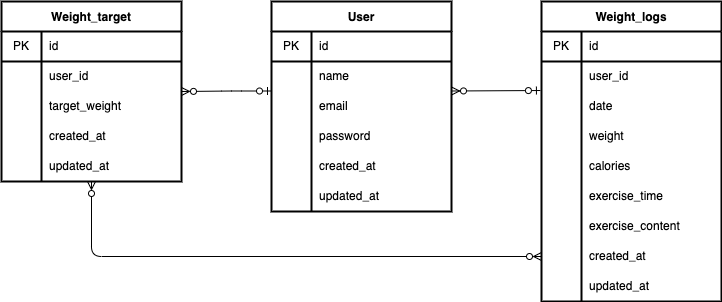

The diagram above was exported from draw.io. Its source (the exported page's mxGraphModel, read from the mxfile embedded in the PNG):
<mxGraphModel dx="358" dy="515" grid="1" gridSize="10" guides="1" tooltips="1" connect="1" arrows="1" fold="1" page="1" pageScale="1" pageWidth="827" pageHeight="1169" math="0" shadow="0">
  <root>
    <mxCell id="0" />
    <mxCell id="1" parent="0" />
    <mxCell id="16" value="User" style="shape=table;startSize=30;container=1;collapsible=0;childLayout=tableLayout;fixedRows=1;rowLines=0;fontStyle=1;strokeColor=default;strokeWidth=2;" parent="1" vertex="1">
      <mxGeometry x="310" y="40" width="180" height="210" as="geometry" />
    </mxCell>
    <mxCell id="17" value="" style="shape=tableRow;horizontal=0;startSize=0;swimlaneHead=0;swimlaneBody=0;top=0;left=0;bottom=0;right=0;collapsible=0;dropTarget=0;fillColor=none;points=[[0,0.5],[1,0.5]];portConstraint=eastwest;strokeColor=default;" parent="16" vertex="1">
      <mxGeometry y="30" width="180" height="30" as="geometry" />
    </mxCell>
    <mxCell id="18" value="PK" style="shape=partialRectangle;html=1;whiteSpace=wrap;connectable=0;fillColor=none;top=0;left=0;bottom=0;right=0;overflow=hidden;pointerEvents=1;strokeColor=default;" parent="17" vertex="1">
      <mxGeometry width="40" height="30" as="geometry">
        <mxRectangle width="40" height="30" as="alternateBounds" />
      </mxGeometry>
    </mxCell>
    <mxCell id="19" value="id" style="shape=partialRectangle;html=1;whiteSpace=wrap;connectable=0;fillColor=none;top=0;left=0;bottom=0;right=0;align=left;spacingLeft=6;overflow=hidden;strokeColor=default;" parent="17" vertex="1">
      <mxGeometry x="40" width="140" height="30" as="geometry">
        <mxRectangle width="140" height="30" as="alternateBounds" />
      </mxGeometry>
    </mxCell>
    <mxCell id="20" value="" style="shape=tableRow;horizontal=0;startSize=0;swimlaneHead=0;swimlaneBody=0;top=0;left=0;bottom=0;right=0;collapsible=0;dropTarget=0;fillColor=none;points=[[0,0.5],[1,0.5]];portConstraint=eastwest;strokeColor=default;" parent="16" vertex="1">
      <mxGeometry y="60" width="180" height="30" as="geometry" />
    </mxCell>
    <mxCell id="21" value="" style="shape=partialRectangle;html=1;whiteSpace=wrap;connectable=0;fillColor=none;top=0;left=0;bottom=0;right=0;overflow=hidden;strokeColor=default;" parent="20" vertex="1">
      <mxGeometry width="40" height="30" as="geometry">
        <mxRectangle width="40" height="30" as="alternateBounds" />
      </mxGeometry>
    </mxCell>
    <mxCell id="22" value="name" style="shape=partialRectangle;html=1;whiteSpace=wrap;connectable=0;fillColor=none;top=0;left=0;bottom=0;right=0;align=left;spacingLeft=6;overflow=hidden;strokeColor=default;" parent="20" vertex="1">
      <mxGeometry x="40" width="140" height="30" as="geometry">
        <mxRectangle width="140" height="30" as="alternateBounds" />
      </mxGeometry>
    </mxCell>
    <mxCell id="23" value="" style="shape=tableRow;horizontal=0;startSize=0;swimlaneHead=0;swimlaneBody=0;top=0;left=0;bottom=0;right=0;collapsible=0;dropTarget=0;fillColor=none;points=[[0,0.5],[1,0.5]];portConstraint=eastwest;strokeColor=default;" parent="16" vertex="1">
      <mxGeometry y="90" width="180" height="30" as="geometry" />
    </mxCell>
    <mxCell id="24" value="" style="shape=partialRectangle;html=1;whiteSpace=wrap;connectable=0;fillColor=none;top=0;left=0;bottom=0;right=0;overflow=hidden;strokeColor=default;" parent="23" vertex="1">
      <mxGeometry width="40" height="30" as="geometry">
        <mxRectangle width="40" height="30" as="alternateBounds" />
      </mxGeometry>
    </mxCell>
    <mxCell id="25" value="email" style="shape=partialRectangle;html=1;whiteSpace=wrap;connectable=0;fillColor=none;top=0;left=0;bottom=0;right=0;align=left;spacingLeft=6;overflow=hidden;strokeColor=default;" parent="23" vertex="1">
      <mxGeometry x="40" width="140" height="30" as="geometry">
        <mxRectangle width="140" height="30" as="alternateBounds" />
      </mxGeometry>
    </mxCell>
    <mxCell id="29" style="shape=tableRow;horizontal=0;startSize=0;swimlaneHead=0;swimlaneBody=0;top=0;left=0;bottom=0;right=0;collapsible=0;dropTarget=0;fillColor=none;points=[[0,0.5],[1,0.5]];portConstraint=eastwest;strokeColor=default;" parent="16" vertex="1">
      <mxGeometry y="120" width="180" height="30" as="geometry" />
    </mxCell>
    <mxCell id="30" style="shape=partialRectangle;html=1;whiteSpace=wrap;connectable=0;fillColor=none;top=0;left=0;bottom=0;right=0;overflow=hidden;strokeColor=default;" parent="29" vertex="1">
      <mxGeometry width="40" height="30" as="geometry">
        <mxRectangle width="40" height="30" as="alternateBounds" />
      </mxGeometry>
    </mxCell>
    <mxCell id="31" value="password" style="shape=partialRectangle;html=1;whiteSpace=wrap;connectable=0;fillColor=none;top=0;left=0;bottom=0;right=0;align=left;spacingLeft=6;overflow=hidden;strokeColor=default;" parent="29" vertex="1">
      <mxGeometry x="40" width="140" height="30" as="geometry">
        <mxRectangle width="140" height="30" as="alternateBounds" />
      </mxGeometry>
    </mxCell>
    <mxCell id="26" style="shape=tableRow;horizontal=0;startSize=0;swimlaneHead=0;swimlaneBody=0;top=0;left=0;bottom=0;right=0;collapsible=0;dropTarget=0;fillColor=none;points=[[0,0.5],[1,0.5]];portConstraint=eastwest;strokeColor=default;" parent="16" vertex="1">
      <mxGeometry y="150" width="180" height="30" as="geometry" />
    </mxCell>
    <mxCell id="27" style="shape=partialRectangle;html=1;whiteSpace=wrap;connectable=0;fillColor=none;top=0;left=0;bottom=0;right=0;overflow=hidden;strokeColor=default;" parent="26" vertex="1">
      <mxGeometry width="40" height="30" as="geometry">
        <mxRectangle width="40" height="30" as="alternateBounds" />
      </mxGeometry>
    </mxCell>
    <mxCell id="28" value="created_at" style="shape=partialRectangle;html=1;whiteSpace=wrap;connectable=0;fillColor=none;top=0;left=0;bottom=0;right=0;align=left;spacingLeft=6;overflow=hidden;strokeColor=default;" parent="26" vertex="1">
      <mxGeometry x="40" width="140" height="30" as="geometry">
        <mxRectangle width="140" height="30" as="alternateBounds" />
      </mxGeometry>
    </mxCell>
    <mxCell id="32" style="shape=tableRow;horizontal=0;startSize=0;swimlaneHead=0;swimlaneBody=0;top=0;left=0;bottom=0;right=0;collapsible=0;dropTarget=0;fillColor=none;points=[[0,0.5],[1,0.5]];portConstraint=eastwest;strokeColor=default;" parent="16" vertex="1">
      <mxGeometry y="180" width="180" height="30" as="geometry" />
    </mxCell>
    <mxCell id="33" style="shape=partialRectangle;html=1;whiteSpace=wrap;connectable=0;fillColor=none;top=0;left=0;bottom=0;right=0;overflow=hidden;strokeColor=default;" parent="32" vertex="1">
      <mxGeometry width="40" height="30" as="geometry">
        <mxRectangle width="40" height="30" as="alternateBounds" />
      </mxGeometry>
    </mxCell>
    <mxCell id="34" value="updated_at" style="shape=partialRectangle;html=1;whiteSpace=wrap;connectable=0;fillColor=none;top=0;left=0;bottom=0;right=0;align=left;spacingLeft=6;overflow=hidden;strokeColor=default;" parent="32" vertex="1">
      <mxGeometry x="40" width="140" height="30" as="geometry">
        <mxRectangle width="140" height="30" as="alternateBounds" />
      </mxGeometry>
    </mxCell>
    <mxCell id="36" style="edgeStyle=none;html=1;exitX=1;exitY=0.5;exitDx=0;exitDy=0;exitPerimeter=0;entryX=1;entryY=0.5;entryDx=0;entryDy=0;entryPerimeter=0;" parent="1" source="35" target="35" edge="1">
      <mxGeometry relative="1" as="geometry" />
    </mxCell>
    <mxCell id="35" value="" style="line;strokeWidth=2;html=1;strokeColor=default;" parent="1" vertex="1">
      <mxGeometry x="40" y="90" width="180" height="20" as="geometry" />
    </mxCell>
    <mxCell id="37" value="Weight_target" style="shape=table;startSize=30;container=1;collapsible=0;childLayout=tableLayout;fixedRows=1;rowLines=0;fontStyle=1;strokeColor=default;strokeWidth=2;" parent="1" vertex="1">
      <mxGeometry x="40" y="40" width="180" height="180" as="geometry" />
    </mxCell>
    <mxCell id="38" value="" style="shape=tableRow;horizontal=0;startSize=0;swimlaneHead=0;swimlaneBody=0;top=0;left=0;bottom=0;right=0;collapsible=0;dropTarget=0;fillColor=none;points=[[0,0.5],[1,0.5]];portConstraint=eastwest;strokeColor=default;strokeWidth=2;" parent="37" vertex="1">
      <mxGeometry y="30" width="180" height="30" as="geometry" />
    </mxCell>
    <mxCell id="39" value="PK" style="shape=partialRectangle;html=1;whiteSpace=wrap;connectable=0;fillColor=none;top=0;left=0;bottom=0;right=0;overflow=hidden;pointerEvents=1;strokeColor=default;strokeWidth=2;" parent="38" vertex="1">
      <mxGeometry width="40" height="30" as="geometry">
        <mxRectangle width="40" height="30" as="alternateBounds" />
      </mxGeometry>
    </mxCell>
    <mxCell id="40" value="id" style="shape=partialRectangle;html=1;whiteSpace=wrap;connectable=0;fillColor=none;top=0;left=0;bottom=0;right=0;align=left;spacingLeft=6;overflow=hidden;strokeColor=default;strokeWidth=2;" parent="38" vertex="1">
      <mxGeometry x="40" width="140" height="30" as="geometry">
        <mxRectangle width="140" height="30" as="alternateBounds" />
      </mxGeometry>
    </mxCell>
    <mxCell id="41" value="" style="shape=tableRow;horizontal=0;startSize=0;swimlaneHead=0;swimlaneBody=0;top=0;left=0;bottom=0;right=0;collapsible=0;dropTarget=0;fillColor=none;points=[[0,0.5],[1,0.5]];portConstraint=eastwest;strokeColor=default;strokeWidth=2;" parent="37" vertex="1">
      <mxGeometry y="60" width="180" height="30" as="geometry" />
    </mxCell>
    <mxCell id="42" value="" style="shape=partialRectangle;html=1;whiteSpace=wrap;connectable=0;fillColor=none;top=0;left=0;bottom=0;right=0;overflow=hidden;strokeColor=default;strokeWidth=2;" parent="41" vertex="1">
      <mxGeometry width="40" height="30" as="geometry">
        <mxRectangle width="40" height="30" as="alternateBounds" />
      </mxGeometry>
    </mxCell>
    <mxCell id="43" value="user_id" style="shape=partialRectangle;html=1;whiteSpace=wrap;connectable=0;fillColor=none;top=0;left=0;bottom=0;right=0;align=left;spacingLeft=6;overflow=hidden;strokeColor=default;strokeWidth=2;" parent="41" vertex="1">
      <mxGeometry x="40" width="140" height="30" as="geometry">
        <mxRectangle width="140" height="30" as="alternateBounds" />
      </mxGeometry>
    </mxCell>
    <mxCell id="44" value="" style="shape=tableRow;horizontal=0;startSize=0;swimlaneHead=0;swimlaneBody=0;top=0;left=0;bottom=0;right=0;collapsible=0;dropTarget=0;fillColor=none;points=[[0,0.5],[1,0.5]];portConstraint=eastwest;strokeColor=default;strokeWidth=2;" parent="37" vertex="1">
      <mxGeometry y="90" width="180" height="30" as="geometry" />
    </mxCell>
    <mxCell id="45" value="" style="shape=partialRectangle;html=1;whiteSpace=wrap;connectable=0;fillColor=none;top=0;left=0;bottom=0;right=0;overflow=hidden;strokeColor=default;strokeWidth=2;" parent="44" vertex="1">
      <mxGeometry width="40" height="30" as="geometry">
        <mxRectangle width="40" height="30" as="alternateBounds" />
      </mxGeometry>
    </mxCell>
    <mxCell id="46" value="target_weight" style="shape=partialRectangle;html=1;whiteSpace=wrap;connectable=0;fillColor=none;top=0;left=0;bottom=0;right=0;align=left;spacingLeft=6;overflow=hidden;strokeColor=default;strokeWidth=2;" parent="44" vertex="1">
      <mxGeometry x="40" width="140" height="30" as="geometry">
        <mxRectangle width="140" height="30" as="alternateBounds" />
      </mxGeometry>
    </mxCell>
    <mxCell id="60" style="shape=tableRow;horizontal=0;startSize=0;swimlaneHead=0;swimlaneBody=0;top=0;left=0;bottom=0;right=0;collapsible=0;dropTarget=0;fillColor=none;points=[[0,0.5],[1,0.5]];portConstraint=eastwest;strokeColor=default;strokeWidth=2;" parent="37" vertex="1">
      <mxGeometry y="120" width="180" height="30" as="geometry" />
    </mxCell>
    <mxCell id="61" style="shape=partialRectangle;html=1;whiteSpace=wrap;connectable=0;fillColor=none;top=0;left=0;bottom=0;right=0;overflow=hidden;strokeColor=default;strokeWidth=2;" parent="60" vertex="1">
      <mxGeometry width="40" height="30" as="geometry">
        <mxRectangle width="40" height="30" as="alternateBounds" />
      </mxGeometry>
    </mxCell>
    <mxCell id="62" value="created_at" style="shape=partialRectangle;html=1;whiteSpace=wrap;connectable=0;fillColor=none;top=0;left=0;bottom=0;right=0;align=left;spacingLeft=6;overflow=hidden;strokeColor=default;strokeWidth=2;" parent="60" vertex="1">
      <mxGeometry x="40" width="140" height="30" as="geometry">
        <mxRectangle width="140" height="30" as="alternateBounds" />
      </mxGeometry>
    </mxCell>
    <mxCell id="57" style="shape=tableRow;horizontal=0;startSize=0;swimlaneHead=0;swimlaneBody=0;top=0;left=0;bottom=0;right=0;collapsible=0;dropTarget=0;fillColor=none;points=[[0,0.5],[1,0.5]];portConstraint=eastwest;strokeColor=default;strokeWidth=2;" parent="37" vertex="1">
      <mxGeometry y="150" width="180" height="30" as="geometry" />
    </mxCell>
    <mxCell id="58" style="shape=partialRectangle;html=1;whiteSpace=wrap;connectable=0;fillColor=none;top=0;left=0;bottom=0;right=0;overflow=hidden;strokeColor=default;strokeWidth=2;" parent="57" vertex="1">
      <mxGeometry width="40" height="30" as="geometry">
        <mxRectangle width="40" height="30" as="alternateBounds" />
      </mxGeometry>
    </mxCell>
    <mxCell id="59" value="updated_at" style="shape=partialRectangle;html=1;whiteSpace=wrap;connectable=0;fillColor=none;top=0;left=0;bottom=0;right=0;align=left;spacingLeft=6;overflow=hidden;strokeColor=default;strokeWidth=2;" parent="57" vertex="1">
      <mxGeometry x="40" width="140" height="30" as="geometry">
        <mxRectangle width="140" height="30" as="alternateBounds" />
      </mxGeometry>
    </mxCell>
    <mxCell id="47" value="Weight_logs" style="shape=table;startSize=30;container=1;collapsible=0;childLayout=tableLayout;fixedRows=1;rowLines=0;fontStyle=1;strokeColor=default;strokeWidth=2;" parent="1" vertex="1">
      <mxGeometry x="580" y="40" width="180" height="300" as="geometry" />
    </mxCell>
    <mxCell id="48" value="" style="shape=tableRow;horizontal=0;startSize=0;swimlaneHead=0;swimlaneBody=0;top=0;left=0;bottom=0;right=0;collapsible=0;dropTarget=0;fillColor=none;points=[[0,0.5],[1,0.5]];portConstraint=eastwest;strokeColor=default;strokeWidth=2;" parent="47" vertex="1">
      <mxGeometry y="30" width="180" height="30" as="geometry" />
    </mxCell>
    <mxCell id="49" value="PK" style="shape=partialRectangle;html=1;whiteSpace=wrap;connectable=0;fillColor=none;top=0;left=0;bottom=0;right=0;overflow=hidden;pointerEvents=1;strokeColor=default;strokeWidth=2;" parent="48" vertex="1">
      <mxGeometry width="40" height="30" as="geometry">
        <mxRectangle width="40" height="30" as="alternateBounds" />
      </mxGeometry>
    </mxCell>
    <mxCell id="50" value="id" style="shape=partialRectangle;html=1;whiteSpace=wrap;connectable=0;fillColor=none;top=0;left=0;bottom=0;right=0;align=left;spacingLeft=6;overflow=hidden;strokeColor=default;strokeWidth=2;" parent="48" vertex="1">
      <mxGeometry x="40" width="140" height="30" as="geometry">
        <mxRectangle width="140" height="30" as="alternateBounds" />
      </mxGeometry>
    </mxCell>
    <mxCell id="51" value="" style="shape=tableRow;horizontal=0;startSize=0;swimlaneHead=0;swimlaneBody=0;top=0;left=0;bottom=0;right=0;collapsible=0;dropTarget=0;fillColor=none;points=[[0,0.5],[1,0.5]];portConstraint=eastwest;strokeColor=default;strokeWidth=2;" parent="47" vertex="1">
      <mxGeometry y="60" width="180" height="30" as="geometry" />
    </mxCell>
    <mxCell id="52" value="" style="shape=partialRectangle;html=1;whiteSpace=wrap;connectable=0;fillColor=none;top=0;left=0;bottom=0;right=0;overflow=hidden;strokeColor=default;strokeWidth=2;" parent="51" vertex="1">
      <mxGeometry width="40" height="30" as="geometry">
        <mxRectangle width="40" height="30" as="alternateBounds" />
      </mxGeometry>
    </mxCell>
    <mxCell id="53" value="user_id" style="shape=partialRectangle;html=1;whiteSpace=wrap;connectable=0;fillColor=none;top=0;left=0;bottom=0;right=0;align=left;spacingLeft=6;overflow=hidden;strokeColor=default;strokeWidth=2;" parent="51" vertex="1">
      <mxGeometry x="40" width="140" height="30" as="geometry">
        <mxRectangle width="140" height="30" as="alternateBounds" />
      </mxGeometry>
    </mxCell>
    <mxCell id="54" value="" style="shape=tableRow;horizontal=0;startSize=0;swimlaneHead=0;swimlaneBody=0;top=0;left=0;bottom=0;right=0;collapsible=0;dropTarget=0;fillColor=none;points=[[0,0.5],[1,0.5]];portConstraint=eastwest;strokeColor=default;strokeWidth=2;" parent="47" vertex="1">
      <mxGeometry y="90" width="180" height="30" as="geometry" />
    </mxCell>
    <mxCell id="55" value="" style="shape=partialRectangle;html=1;whiteSpace=wrap;connectable=0;fillColor=none;top=0;left=0;bottom=0;right=0;overflow=hidden;strokeColor=default;strokeWidth=2;" parent="54" vertex="1">
      <mxGeometry width="40" height="30" as="geometry">
        <mxRectangle width="40" height="30" as="alternateBounds" />
      </mxGeometry>
    </mxCell>
    <mxCell id="56" value="date" style="shape=partialRectangle;html=1;whiteSpace=wrap;connectable=0;fillColor=none;top=0;left=0;bottom=0;right=0;align=left;spacingLeft=6;overflow=hidden;strokeColor=default;strokeWidth=2;" parent="54" vertex="1">
      <mxGeometry x="40" width="140" height="30" as="geometry">
        <mxRectangle width="140" height="30" as="alternateBounds" />
      </mxGeometry>
    </mxCell>
    <mxCell id="72" style="shape=tableRow;horizontal=0;startSize=0;swimlaneHead=0;swimlaneBody=0;top=0;left=0;bottom=0;right=0;collapsible=0;dropTarget=0;fillColor=none;points=[[0,0.5],[1,0.5]];portConstraint=eastwest;strokeColor=default;strokeWidth=2;" parent="47" vertex="1">
      <mxGeometry y="120" width="180" height="30" as="geometry" />
    </mxCell>
    <mxCell id="73" style="shape=partialRectangle;html=1;whiteSpace=wrap;connectable=0;fillColor=none;top=0;left=0;bottom=0;right=0;overflow=hidden;strokeColor=default;strokeWidth=2;" parent="72" vertex="1">
      <mxGeometry width="40" height="30" as="geometry">
        <mxRectangle width="40" height="30" as="alternateBounds" />
      </mxGeometry>
    </mxCell>
    <mxCell id="74" value="weight" style="shape=partialRectangle;html=1;whiteSpace=wrap;connectable=0;fillColor=none;top=0;left=0;bottom=0;right=0;align=left;spacingLeft=6;overflow=hidden;strokeColor=default;strokeWidth=2;" parent="72" vertex="1">
      <mxGeometry x="40" width="140" height="30" as="geometry">
        <mxRectangle width="140" height="30" as="alternateBounds" />
      </mxGeometry>
    </mxCell>
    <mxCell id="69" style="shape=tableRow;horizontal=0;startSize=0;swimlaneHead=0;swimlaneBody=0;top=0;left=0;bottom=0;right=0;collapsible=0;dropTarget=0;fillColor=none;points=[[0,0.5],[1,0.5]];portConstraint=eastwest;strokeColor=default;strokeWidth=2;" parent="47" vertex="1">
      <mxGeometry y="150" width="180" height="30" as="geometry" />
    </mxCell>
    <mxCell id="70" style="shape=partialRectangle;html=1;whiteSpace=wrap;connectable=0;fillColor=none;top=0;left=0;bottom=0;right=0;overflow=hidden;strokeColor=default;strokeWidth=2;" parent="69" vertex="1">
      <mxGeometry width="40" height="30" as="geometry">
        <mxRectangle width="40" height="30" as="alternateBounds" />
      </mxGeometry>
    </mxCell>
    <mxCell id="71" value="calories" style="shape=partialRectangle;html=1;whiteSpace=wrap;connectable=0;fillColor=none;top=0;left=0;bottom=0;right=0;align=left;spacingLeft=6;overflow=hidden;strokeColor=default;strokeWidth=2;" parent="69" vertex="1">
      <mxGeometry x="40" width="140" height="30" as="geometry">
        <mxRectangle width="140" height="30" as="alternateBounds" />
      </mxGeometry>
    </mxCell>
    <mxCell id="66" style="shape=tableRow;horizontal=0;startSize=0;swimlaneHead=0;swimlaneBody=0;top=0;left=0;bottom=0;right=0;collapsible=0;dropTarget=0;fillColor=none;points=[[0,0.5],[1,0.5]];portConstraint=eastwest;strokeColor=default;strokeWidth=2;" parent="47" vertex="1">
      <mxGeometry y="180" width="180" height="30" as="geometry" />
    </mxCell>
    <mxCell id="67" style="shape=partialRectangle;html=1;whiteSpace=wrap;connectable=0;fillColor=none;top=0;left=0;bottom=0;right=0;overflow=hidden;strokeColor=default;strokeWidth=2;" parent="66" vertex="1">
      <mxGeometry width="40" height="30" as="geometry">
        <mxRectangle width="40" height="30" as="alternateBounds" />
      </mxGeometry>
    </mxCell>
    <mxCell id="68" value="exercise_time" style="shape=partialRectangle;html=1;whiteSpace=wrap;connectable=0;fillColor=none;top=0;left=0;bottom=0;right=0;align=left;spacingLeft=6;overflow=hidden;strokeColor=default;strokeWidth=2;" parent="66" vertex="1">
      <mxGeometry x="40" width="140" height="30" as="geometry">
        <mxRectangle width="140" height="30" as="alternateBounds" />
      </mxGeometry>
    </mxCell>
    <mxCell id="63" style="shape=tableRow;horizontal=0;startSize=0;swimlaneHead=0;swimlaneBody=0;top=0;left=0;bottom=0;right=0;collapsible=0;dropTarget=0;fillColor=none;points=[[0,0.5],[1,0.5]];portConstraint=eastwest;strokeColor=default;strokeWidth=2;" parent="47" vertex="1">
      <mxGeometry y="210" width="180" height="30" as="geometry" />
    </mxCell>
    <mxCell id="64" style="shape=partialRectangle;html=1;whiteSpace=wrap;connectable=0;fillColor=none;top=0;left=0;bottom=0;right=0;overflow=hidden;strokeColor=default;strokeWidth=2;" parent="63" vertex="1">
      <mxGeometry width="40" height="30" as="geometry">
        <mxRectangle width="40" height="30" as="alternateBounds" />
      </mxGeometry>
    </mxCell>
    <mxCell id="65" value="exercise_content" style="shape=partialRectangle;html=1;whiteSpace=wrap;connectable=0;fillColor=none;top=0;left=0;bottom=0;right=0;align=left;spacingLeft=6;overflow=hidden;strokeColor=default;strokeWidth=2;" parent="63" vertex="1">
      <mxGeometry x="40" width="140" height="30" as="geometry">
        <mxRectangle width="140" height="30" as="alternateBounds" />
      </mxGeometry>
    </mxCell>
    <mxCell id="78" style="shape=tableRow;horizontal=0;startSize=0;swimlaneHead=0;swimlaneBody=0;top=0;left=0;bottom=0;right=0;collapsible=0;dropTarget=0;fillColor=none;points=[[0,0.5],[1,0.5]];portConstraint=eastwest;strokeColor=default;strokeWidth=2;" parent="47" vertex="1">
      <mxGeometry y="240" width="180" height="30" as="geometry" />
    </mxCell>
    <mxCell id="79" style="shape=partialRectangle;html=1;whiteSpace=wrap;connectable=0;fillColor=none;top=0;left=0;bottom=0;right=0;overflow=hidden;strokeColor=default;strokeWidth=2;" parent="78" vertex="1">
      <mxGeometry width="40" height="30" as="geometry">
        <mxRectangle width="40" height="30" as="alternateBounds" />
      </mxGeometry>
    </mxCell>
    <mxCell id="80" value="created_at" style="shape=partialRectangle;html=1;whiteSpace=wrap;connectable=0;fillColor=none;top=0;left=0;bottom=0;right=0;align=left;spacingLeft=6;overflow=hidden;strokeColor=default;strokeWidth=2;" parent="78" vertex="1">
      <mxGeometry x="40" width="140" height="30" as="geometry">
        <mxRectangle width="140" height="30" as="alternateBounds" />
      </mxGeometry>
    </mxCell>
    <mxCell id="75" style="shape=tableRow;horizontal=0;startSize=0;swimlaneHead=0;swimlaneBody=0;top=0;left=0;bottom=0;right=0;collapsible=0;dropTarget=0;fillColor=none;points=[[0,0.5],[1,0.5]];portConstraint=eastwest;strokeColor=default;strokeWidth=2;" parent="47" vertex="1">
      <mxGeometry y="270" width="180" height="30" as="geometry" />
    </mxCell>
    <mxCell id="76" style="shape=partialRectangle;html=1;whiteSpace=wrap;connectable=0;fillColor=none;top=0;left=0;bottom=0;right=0;overflow=hidden;strokeColor=default;strokeWidth=2;" parent="75" vertex="1">
      <mxGeometry width="40" height="30" as="geometry">
        <mxRectangle width="40" height="30" as="alternateBounds" />
      </mxGeometry>
    </mxCell>
    <mxCell id="77" value="updated_at" style="shape=partialRectangle;html=1;whiteSpace=wrap;connectable=0;fillColor=none;top=0;left=0;bottom=0;right=0;align=left;spacingLeft=6;overflow=hidden;strokeColor=default;strokeWidth=2;" parent="75" vertex="1">
      <mxGeometry x="40" width="140" height="30" as="geometry">
        <mxRectangle width="140" height="30" as="alternateBounds" />
      </mxGeometry>
    </mxCell>
    <mxCell id="81" value="" style="line;strokeWidth=2;html=1;strokeColor=default;" parent="1" vertex="1">
      <mxGeometry x="310" y="95" width="180" height="10" as="geometry" />
    </mxCell>
    <mxCell id="82" value="" style="line;strokeWidth=2;html=1;strokeColor=default;" parent="1" vertex="1">
      <mxGeometry x="580" y="95" width="180" height="10" as="geometry" />
    </mxCell>
    <mxCell id="83" value="" style="endArrow=ERzeroToOne;html=1;endFill=0;startArrow=ERzeroToMany;startFill=0;" parent="1" edge="1">
      <mxGeometry width="50" height="50" relative="1" as="geometry">
        <mxPoint x="220" y="130" as="sourcePoint" />
        <mxPoint x="310" y="129.5" as="targetPoint" />
        <Array as="points">
          <mxPoint x="270" y="129.5" />
        </Array>
      </mxGeometry>
    </mxCell>
    <mxCell id="84" value="" style="endArrow=ERzeroToOne;startArrow=ERzeroToMany;html=1;entryX=-0.006;entryY=0.967;entryDx=0;entryDy=0;entryPerimeter=0;endFill=0;startFill=0;" parent="1" target="51" edge="1">
      <mxGeometry width="50" height="50" relative="1" as="geometry">
        <mxPoint x="490" y="129.5" as="sourcePoint" />
        <mxPoint x="570" y="129.5" as="targetPoint" />
      </mxGeometry>
    </mxCell>
    <mxCell id="85" value="" style="endArrow=ERzeroToMany;startArrow=ERzeroToMany;html=1;entryX=0;entryY=0.5;entryDx=0;entryDy=0;exitX=0.5;exitY=1;exitDx=0;exitDy=0;endFill=0;startFill=0;" edge="1" parent="1" source="37" target="78">
      <mxGeometry width="50" height="50" relative="1" as="geometry">
        <mxPoint x="170" y="240" as="sourcePoint" />
        <mxPoint x="560" y="220" as="targetPoint" />
        <Array as="points">
          <mxPoint x="130" y="295" />
        </Array>
      </mxGeometry>
    </mxCell>
  </root>
</mxGraphModel>